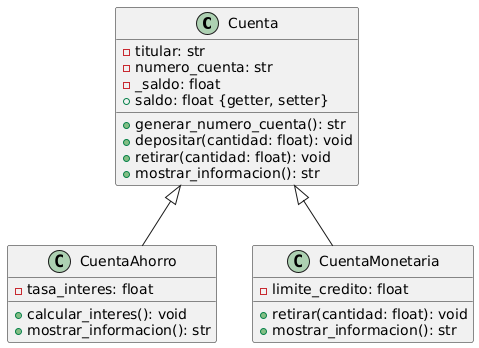

The diagram above was rendered by PlantUML. Its source (embedded in the PNG):
@startuml
class Cuenta {
    - titular: str
    - numero_cuenta: str
    - _saldo: float
    + generar_numero_cuenta(): str
    + depositar(cantidad: float): void
    + retirar(cantidad: float): void
    + mostrar_informacion(): str
    + saldo: float {getter, setter}
}

class CuentaAhorro {
    - tasa_interes: float
    + calcular_interes(): void
    + mostrar_informacion(): str
}

class CuentaMonetaria {
    - limite_credito: float
    + retirar(cantidad: float): void
    + mostrar_informacion(): str
}

Cuenta <|-- CuentaAhorro
Cuenta <|-- CuentaMonetaria
@enduml